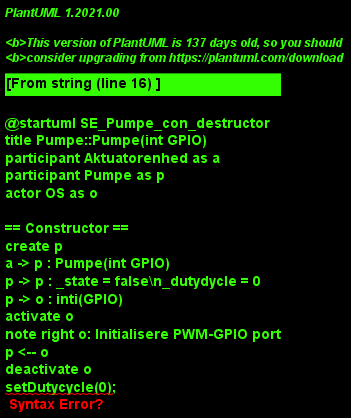

The diagram above was rendered by PlantUML. Its source (embedded in the PNG):
@startuml SE_Pumpe_con_destructor
title Pumpe::Pumpe(int GPIO)
participant Aktuatorenhed as a
participant Pumpe as p
actor OS as o

== Constructor ==
create p
a -> p : Pumpe(int GPIO) 
p -> p : _state = false\n_dutydycle = 0
p -> o : inti(GPIO)
activate o
note right o: Initialisere PWM-GPIO port
p <-- o 
deactivate o
setDutycycle(0);
setState()
a <-- p

== Destructor == 

a -> p : ~Pumpe() 

p -> o : terminate(GPIO)
note right o: frigiper PWM-GPIO port
p <-- o 
a <-- p
destroy p

@enduml